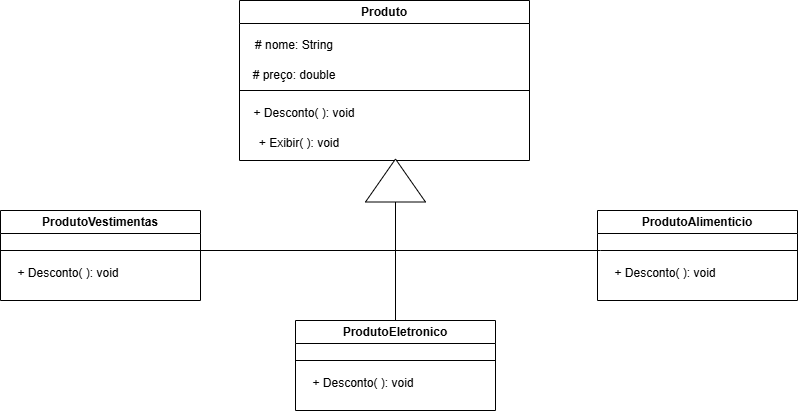

The diagram above was exported from draw.io. Its source (the exported page's mxGraphModel, read from the mxfile embedded in the PNG):
<mxGraphModel dx="1035" dy="551" grid="1" gridSize="10" guides="1" tooltips="1" connect="1" arrows="1" fold="1" page="1" pageScale="1" pageWidth="827" pageHeight="1169" math="0" shadow="0">
  <root>
    <mxCell id="0" />
    <mxCell id="1" parent="0" />
    <mxCell id="SduZVAcm-ifUbtXbOgVf-1" value="&lt;font style=&quot;vertical-align: inherit;&quot;&gt;&lt;font style=&quot;vertical-align: inherit;&quot;&gt;Produto&lt;/font&gt;&lt;/font&gt;" style="swimlane;whiteSpace=wrap;html=1;" vertex="1" parent="1">
      <mxGeometry x="269" y="40" width="290" height="160" as="geometry" />
    </mxCell>
    <mxCell id="SduZVAcm-ifUbtXbOgVf-2" value="&lt;font style=&quot;vertical-align: inherit;&quot;&gt;&lt;font style=&quot;vertical-align: inherit;&quot;&gt;# nome: String&lt;/font&gt;&lt;/font&gt;" style="text;html=1;align=center;verticalAlign=middle;whiteSpace=wrap;rounded=0;" vertex="1" parent="SduZVAcm-ifUbtXbOgVf-1">
      <mxGeometry x="10" y="30" width="90" height="30" as="geometry" />
    </mxCell>
    <mxCell id="SduZVAcm-ifUbtXbOgVf-5" value="&lt;font style=&quot;vertical-align: inherit;&quot;&gt;&lt;font style=&quot;vertical-align: inherit;&quot;&gt;&lt;font style=&quot;vertical-align: inherit;&quot;&gt;&lt;font style=&quot;vertical-align: inherit;&quot;&gt;# preço: double&lt;/font&gt;&lt;/font&gt;&lt;/font&gt;&lt;/font&gt;" style="text;html=1;align=center;verticalAlign=middle;whiteSpace=wrap;rounded=0;" vertex="1" parent="SduZVAcm-ifUbtXbOgVf-1">
      <mxGeometry x="10" y="60" width="90" height="30" as="geometry" />
    </mxCell>
    <mxCell id="SduZVAcm-ifUbtXbOgVf-6" value="" style="endArrow=none;html=1;rounded=0;exitX=0;exitY=0.5;exitDx=0;exitDy=0;" edge="1" parent="SduZVAcm-ifUbtXbOgVf-1">
      <mxGeometry width="50" height="50" relative="1" as="geometry">
        <mxPoint y="90" as="sourcePoint" />
        <mxPoint x="290" y="90" as="targetPoint" />
      </mxGeometry>
    </mxCell>
    <mxCell id="SduZVAcm-ifUbtXbOgVf-7" value="&lt;font style=&quot;vertical-align: inherit;&quot;&gt;&lt;font style=&quot;vertical-align: inherit;&quot;&gt;+ Desconto( ): void&lt;/font&gt;&lt;/font&gt;" style="text;html=1;align=center;verticalAlign=middle;whiteSpace=wrap;rounded=0;" vertex="1" parent="SduZVAcm-ifUbtXbOgVf-1">
      <mxGeometry x="10" y="100" width="110" height="25" as="geometry" />
    </mxCell>
    <mxCell id="SduZVAcm-ifUbtXbOgVf-8" value="&lt;font style=&quot;vertical-align: inherit;&quot;&gt;&lt;font style=&quot;vertical-align: inherit;&quot;&gt;&lt;font style=&quot;vertical-align: inherit;&quot;&gt;&lt;font style=&quot;vertical-align: inherit;&quot;&gt;+ Exibir( ): void&lt;/font&gt;&lt;/font&gt;&lt;/font&gt;&lt;/font&gt;" style="text;html=1;align=center;verticalAlign=middle;whiteSpace=wrap;rounded=0;" vertex="1" parent="SduZVAcm-ifUbtXbOgVf-1">
      <mxGeometry x="10" y="130" width="100" height="25" as="geometry" />
    </mxCell>
    <mxCell id="SduZVAcm-ifUbtXbOgVf-3" value="&lt;font style=&quot;vertical-align: inherit;&quot;&gt;&lt;font style=&quot;vertical-align: inherit;&quot;&gt;&lt;font style=&quot;vertical-align: inherit;&quot;&gt;&lt;font style=&quot;vertical-align: inherit;&quot;&gt;&lt;font style=&quot;vertical-align: inherit;&quot;&gt;&lt;font style=&quot;vertical-align: inherit;&quot;&gt;ProdutoAlimenticio&lt;/font&gt;&lt;/font&gt;&lt;/font&gt;&lt;/font&gt;&lt;/font&gt;&lt;/font&gt;" style="swimlane;whiteSpace=wrap;html=1;" vertex="1" parent="1">
      <mxGeometry x="627" y="250" width="200" height="90" as="geometry" />
    </mxCell>
    <mxCell id="SduZVAcm-ifUbtXbOgVf-10" value="" style="endArrow=none;html=1;rounded=0;entryX=1;entryY=0.25;entryDx=0;entryDy=0;" edge="1" parent="SduZVAcm-ifUbtXbOgVf-3">
      <mxGeometry width="50" height="50" relative="1" as="geometry">
        <mxPoint x="3" y="40" as="sourcePoint" />
        <mxPoint x="200" y="40" as="targetPoint" />
      </mxGeometry>
    </mxCell>
    <mxCell id="SduZVAcm-ifUbtXbOgVf-11" value="&lt;font style=&quot;vertical-align: inherit;&quot;&gt;&lt;font style=&quot;vertical-align: inherit;&quot;&gt;+ Desconto( ): void&lt;/font&gt;&lt;/font&gt;" style="text;html=1;align=center;verticalAlign=middle;whiteSpace=wrap;rounded=0;" vertex="1" parent="SduZVAcm-ifUbtXbOgVf-3">
      <mxGeometry x="13" y="50" width="110" height="25" as="geometry" />
    </mxCell>
    <mxCell id="SduZVAcm-ifUbtXbOgVf-12" value="&lt;font style=&quot;vertical-align: inherit;&quot;&gt;&lt;font style=&quot;vertical-align: inherit;&quot;&gt;&lt;font style=&quot;vertical-align: inherit;&quot;&gt;&lt;font style=&quot;vertical-align: inherit;&quot;&gt;&lt;font style=&quot;vertical-align: inherit;&quot;&gt;&lt;font style=&quot;vertical-align: inherit;&quot;&gt;&lt;font style=&quot;vertical-align: inherit;&quot;&gt;&lt;font style=&quot;vertical-align: inherit;&quot;&gt;ProdutoVestimentas&lt;/font&gt;&lt;/font&gt;&lt;/font&gt;&lt;/font&gt;&lt;/font&gt;&lt;/font&gt;&lt;/font&gt;&lt;/font&gt;" style="swimlane;whiteSpace=wrap;html=1;" vertex="1" parent="1">
      <mxGeometry x="30" y="250" width="200" height="90" as="geometry" />
    </mxCell>
    <mxCell id="SduZVAcm-ifUbtXbOgVf-13" value="&lt;font style=&quot;vertical-align: inherit;&quot;&gt;&lt;font style=&quot;vertical-align: inherit;&quot;&gt;+ Desconto( ): void&lt;/font&gt;&lt;/font&gt;" style="text;html=1;align=center;verticalAlign=middle;whiteSpace=wrap;rounded=0;" vertex="1" parent="SduZVAcm-ifUbtXbOgVf-12">
      <mxGeometry x="13" y="50" width="110" height="25" as="geometry" />
    </mxCell>
    <mxCell id="SduZVAcm-ifUbtXbOgVf-14" value="" style="endArrow=none;html=1;rounded=0;entryX=1;entryY=0.25;entryDx=0;entryDy=0;exitX=0;exitY=0.25;exitDx=0;exitDy=0;" edge="1" parent="SduZVAcm-ifUbtXbOgVf-12">
      <mxGeometry width="50" height="50" relative="1" as="geometry">
        <mxPoint y="40" as="sourcePoint" />
        <mxPoint x="200" y="40" as="targetPoint" />
      </mxGeometry>
    </mxCell>
    <mxCell id="SduZVAcm-ifUbtXbOgVf-15" value="&lt;font style=&quot;vertical-align: inherit;&quot;&gt;&lt;font style=&quot;vertical-align: inherit;&quot;&gt;&lt;font style=&quot;vertical-align: inherit;&quot;&gt;&lt;font style=&quot;vertical-align: inherit;&quot;&gt;&lt;font style=&quot;vertical-align: inherit;&quot;&gt;&lt;font style=&quot;vertical-align: inherit;&quot;&gt;&lt;font style=&quot;vertical-align: inherit;&quot;&gt;&lt;font style=&quot;vertical-align: inherit;&quot;&gt;&lt;font style=&quot;vertical-align: inherit;&quot;&gt;&lt;font style=&quot;vertical-align: inherit;&quot;&gt;&lt;font style=&quot;vertical-align: inherit;&quot;&gt;&lt;font style=&quot;vertical-align: inherit;&quot;&gt;ProdutoEletronico&lt;/font&gt;&lt;/font&gt;&lt;/font&gt;&lt;/font&gt;&lt;/font&gt;&lt;/font&gt;&lt;/font&gt;&lt;/font&gt;&lt;/font&gt;&lt;/font&gt;&lt;/font&gt;&lt;/font&gt;" style="swimlane;whiteSpace=wrap;html=1;" vertex="1" parent="1">
      <mxGeometry x="325" y="360" width="200" height="90" as="geometry" />
    </mxCell>
    <mxCell id="SduZVAcm-ifUbtXbOgVf-16" value="&lt;font style=&quot;vertical-align: inherit;&quot;&gt;&lt;font style=&quot;vertical-align: inherit;&quot;&gt;+ Desconto( ): void&lt;/font&gt;&lt;/font&gt;" style="text;html=1;align=center;verticalAlign=middle;whiteSpace=wrap;rounded=0;" vertex="1" parent="SduZVAcm-ifUbtXbOgVf-15">
      <mxGeometry x="13" y="50" width="110" height="25" as="geometry" />
    </mxCell>
    <mxCell id="SduZVAcm-ifUbtXbOgVf-17" value="" style="endArrow=none;html=1;rounded=0;entryX=1;entryY=0.25;entryDx=0;entryDy=0;exitX=0;exitY=0.25;exitDx=0;exitDy=0;" edge="1" parent="SduZVAcm-ifUbtXbOgVf-15">
      <mxGeometry width="50" height="50" relative="1" as="geometry">
        <mxPoint y="40" as="sourcePoint" />
        <mxPoint x="200" y="40" as="targetPoint" />
      </mxGeometry>
    </mxCell>
    <mxCell id="SduZVAcm-ifUbtXbOgVf-18" value="" style="triangle;whiteSpace=wrap;html=1;rotation=-90;" vertex="1" parent="1">
      <mxGeometry x="403.5" y="190" width="43" height="60" as="geometry" />
    </mxCell>
    <mxCell id="SduZVAcm-ifUbtXbOgVf-19" value="" style="endArrow=none;html=1;rounded=0;entryX=0;entryY=0.5;entryDx=0;entryDy=0;exitX=0.5;exitY=0;exitDx=0;exitDy=0;" edge="1" parent="1" source="SduZVAcm-ifUbtXbOgVf-15" target="SduZVAcm-ifUbtXbOgVf-18">
      <mxGeometry width="50" height="50" relative="1" as="geometry">
        <mxPoint x="425" y="290" as="sourcePoint" />
        <mxPoint x="440" y="220" as="targetPoint" />
      </mxGeometry>
    </mxCell>
    <mxCell id="SduZVAcm-ifUbtXbOgVf-20" value="" style="endArrow=none;html=1;rounded=0;" edge="1" parent="1">
      <mxGeometry width="50" height="50" relative="1" as="geometry">
        <mxPoint x="630" y="290" as="sourcePoint" />
        <mxPoint x="230" y="290" as="targetPoint" />
      </mxGeometry>
    </mxCell>
  </root>
</mxGraphModel>